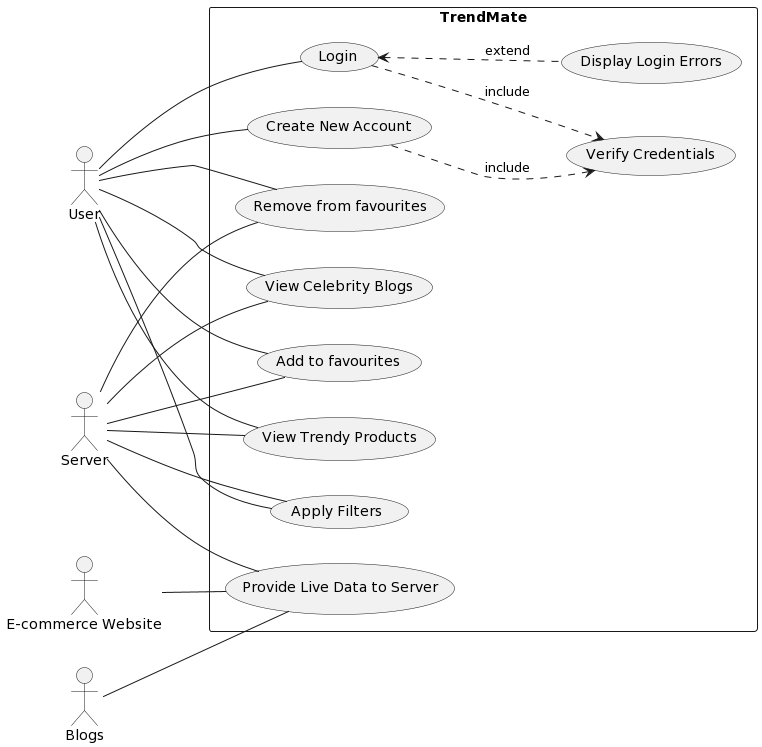

The diagram above was rendered by PlantUML. Its source (embedded in the PNG):
@startuml
left to right direction

actor User as user
actor Server as server
actor "E-commerce Website" as ecom
actor Blogs as blog

rectangle TrendMate{
(Login) as login
(Create New Account) as register
(Verify Credentials) as verify
(Display Login Errors) as error
(Apply Filters) as filters
(View Trendy Products) as viewProducts
(View Celebrity Blogs) as viewBlogs
(Add to favourites) as addfav
(Remove from favourites) as remfav
(Provide Live Data to Server) as serve
}

login ..> verify : include
register ..> verify : include
login <.. error : extend

user -- login
user -- register
user -- filters
user -- viewProducts
user -- viewBlogs
user -- addfav
user -- remfav
server -- serve
server -- filters
server -- viewProducts
server -- viewBlogs
server -- addfav
server -- remfav
ecom -- serve
blog -- serve
@enduml